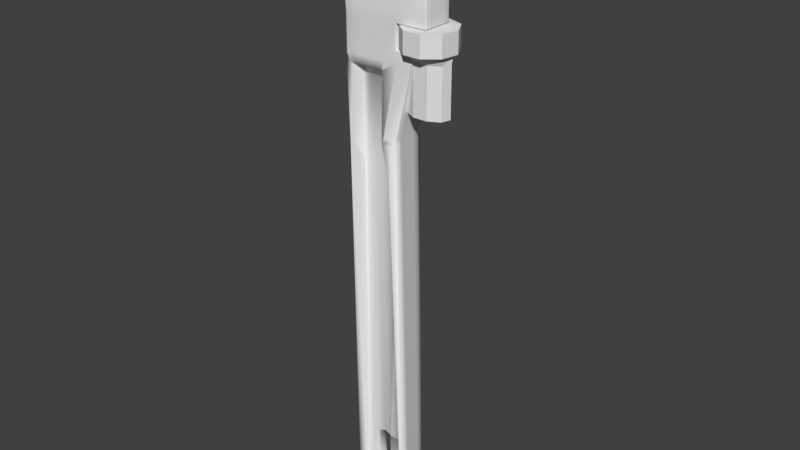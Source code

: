 # Source: Wrench.blend  (saved by Blender 2.78.0; exported with 4.5.12 LTS)
import bpy
from mathutils import Matrix  # noqa: F401  (used for matrix-valued properties, if any)

bpy.ops.wm.read_factory_settings(use_empty=True)
scene = bpy.context.scene
scene.name = 'Scene'

# ---- collections
col_collection_1 = bpy.data.collections.new('Collection 1'); scene.collection.children.link(col_collection_1)

# ---- world
world_world = bpy.data.worlds.new('World'); scene.world = world_world
world_world.color = (0.05088, 0.05088, 0.05088)
world_world.use_sun_shadow = False
world_world.sun_shadow_jitter_overblur = 0.0
world_world.cycles.sampling_method = 'MANUAL'

# ---- meshes
me_cylinder = bpy.data.meshes.new('Cylinder')
me_cylinder.from_pydata([(0.0, 1.0, -1.0), (0.0, 1.0, 1.0), (0.6428, 0.766, -1.0), (0.6428, 0.766, 1.0), (0.9848, 0.1736, -1.0), (0.9848, 0.1736, 1.0), (0.866, -0.5, -1.0), (0.866, -0.5, 1.0), (0.342, -0.9397, -1.0), (0.342, -0.9397, 1.0), (-0.342, -0.9397, -1.0), (-0.342, -0.9397, 1.0), (-0.866, -0.5, -1.0), (-0.866, -0.5, 1.0), (-0.9848, 0.1736, -1.0), (-0.9848, 0.1736, 1.0), (-0.6428, 0.766, -1.0), (-0.6428, 0.766, 1.0), (-8.971e-09, 0.8495, -1.0), (0.546, 0.6508, -1.0), (0.8366, 0.1475, -1.0), (0.7357, -0.4247, -1.0), (0.2905, -0.7983, -1.0), (-0.2905, -0.7983, -1.0), (-0.7357, -0.4247, -1.0), (-0.8366, 0.1475, -1.0), (-0.546, 0.6508, -1.0), (-4.852e-08, 0.5243, -1.853), (0.5282, 0.4016, -1.853), (0.8092, 0.09104, -1.853), (0.7116, -0.2621, -1.853), (0.281, -0.4927, -1.853), (-0.281, -0.4927, -1.853), (-0.7116, -0.2621, -1.853), (-0.8092, 0.09104, -1.853), (-0.5282, 0.4016, -1.853), (2.283e-07, 0.5243, -6.573), (0.5282, 0.4016, -6.573), (0.8092, 0.09104, -6.573), (0.7116, -0.2621, -6.573), (0.281, -0.4927, -6.573), (-0.281, -0.4927, -6.573), (-0.7116, -0.2621, -6.573), (-0.8092, 0.09104, -6.573), (-0.5282, 0.4016, -6.573)], [], [(0, 1, 3, 2), (2, 3, 5, 4), (4, 5, 7, 6), (6, 7, 9, 8), (8, 9, 11, 10), (10, 11, 13, 12), (12, 13, 15, 14), (3, 1, 17, 15, 13, 11, 9, 7, 5), (14, 15, 17, 16), (16, 17, 1, 0), (16, 0, 18, 26), (26, 18, 27, 35), (14, 16, 26, 25), (12, 14, 25, 24), (10, 12, 24, 23), (8, 10, 23, 22), (6, 8, 22, 21), (0, 2, 19, 18), (4, 6, 21, 20), (2, 4, 20, 19), (34, 35, 44, 43), (23, 24, 33, 32), (20, 21, 30, 29), (24, 25, 34, 33), (21, 22, 31, 30), (18, 19, 28, 27), (25, 26, 35, 34), (22, 23, 32, 31), (19, 20, 29, 28), (36, 37, 38, 39, 40, 41, 42, 43, 44), (31, 32, 41, 40), (28, 29, 38, 37), (35, 27, 36, 44), (32, 33, 42, 41), (29, 30, 39, 38), (33, 34, 43, 42), (30, 31, 40, 39), (27, 28, 37, 36)])
me_cylinder.use_remesh_preserve_volume = False
me_cylinder.use_remesh_preserve_attributes = False
me_cylinder.use_mirror_vertex_groups = False
me_cylinder.update()
me_cube_001 = bpy.data.meshes.new('Cube.001')
me_cube_001.from_pydata([(-0.8123, -1.0, -1.0), (-0.8123, -1.0, 11.26), (-0.8123, -0.05361, -1.0), (-0.8123, -0.05361, 11.26), (1.002, -1.0, -1.0), (0.7002, -1.0, 11.26), (1.002, -0.05361, -1.0), (0.7002, -0.05361, 11.26), (-1.012, -1.006, 13.44), (-1.012, -0.04809, 13.44), (1.204, -0.04809, 13.46), (1.204, -1.006, 13.46), (-1.012, -1.006, 13.82), (-1.012, -0.04809, 13.82), (1.396, -0.04809, 13.83), (1.396, -1.006, 13.83), (0.2866, -0.05361, -1.0), (0.2866, -0.05361, 11.26), (0.2866, -1.0, -1.0), (0.2866, -1.0, 11.26), (0.7115, -0.04809, 13.44), (0.7115, -1.006, 13.44), (0.7115, -0.04809, 13.82), (0.7115, -1.006, 13.82), (-1.012, -1.006, 14.53), (-1.012, -0.04809, 14.53), (0.7115, -1.006, 14.53), (0.7115, -0.04809, 14.53), (-1.082, -1.006, 15.4), (-1.082, -0.04809, 15.4), (0.7115, -1.006, 15.4), (0.7115, -0.04809, 15.4), (1.691, -0.04809, 14.53), (1.691, -1.006, 14.53), (1.691, -0.04809, 15.4), (1.691, -1.006, 15.4), (0.7995, -0.1341, 15.4), (0.7995, -0.9195, 15.4), (1.603, -0.1341, 15.4), (1.603, -0.9195, 15.4), (0.8384, -0.1722, 17.06), (0.8384, -0.8814, 17.06), (1.564, -0.1722, 17.06), (1.564, -0.8814, 17.06), (-1.013, -0.9492, 15.4), (-1.013, -0.1044, 15.4), (0.6102, -0.9492, 15.4), (0.6102, -0.1044, 15.4), (-1.025, -0.9293, 15.6), (-1.025, -0.1243, 15.6), (0.5743, -0.9293, 15.6), (0.5743, -0.1243, 15.6), (0.8384, -0.1722, 17.99), (0.8384, -0.8814, 17.99), (1.564, -0.1722, 17.96), (1.564, -0.8814, 17.96), (0.0828, -0.1722, 16.99), (0.0828, -0.8814, 16.99), (0.0828, -0.1722, 17.99), (0.0828, -0.8814, 17.99), (-0.6323, -0.2403, 16.97), (-0.6323, -0.8133, 16.97), (-0.6628, -0.2444, 17.83), (-0.6628, -0.8092, 17.83), (-1.353, -0.3566, 16.89), (-1.353, -0.6971, 16.89), (-1.115, -0.3332, 17.49), (-1.115, -0.7204, 17.49), (-0.6933, -0.8094, -0.683), (-0.6933, -1.246, 11.1), (-0.6933, 0.1929, 11.1), (-0.6933, -0.2442, -0.683), (0.2438, -0.341, -0.683), (0.2153, -0.05361, 11.09), (0.5864, 0.1929, 11.1), (0.6873, -0.2442, -0.683), (0.5864, -1.246, 11.1), (0.6873, -0.8094, -0.683), (0.2438, -0.7126, -0.683), (0.2035, -1.0, 11.09), (0.2409, -1.006, 13.21), (-0.8489, -1.006, 13.2), (-0.8489, -0.04809, 13.2), (0.2251, -0.04809, 13.21), (-0.6622, -0.6718, 1.052), (-0.6622, -0.6718, 10.25), (-0.6622, -0.3818, 10.25), (-0.6622, -0.3818, 1.052), (0.1826, -0.3818, 1.052), (0.1604, -0.3235, 10.23), (0.555, -0.3235, 10.25), (0.6509, -0.3818, 1.052), (0.555, -0.7301, 10.25), (0.6509, -0.6718, 1.052), (0.1826, -0.6718, 1.052), (0.1512, -0.7301, 10.23), (0.1804, -0.6735, 13.1), (-0.6698, -0.6735, 13.09), (-0.6698, -0.3802, 13.09), (0.1681, -0.3802, 13.1), (-0.1518, -0.8787, 16.99), (-0.3951, -0.8465, 16.9), (-0.3951, -0.2071, 16.9), (-0.1518, -0.1749, 16.99), (-0.4188, -0.1957, 17.91), (-0.1518, -0.1749, 17.98), (-0.4188, -0.8579, 17.91), (-0.1518, -0.8787, 17.98), (0.5426, -0.1722, 16.99), (0.2907, -0.1722, 17.06), (0.2907, -0.1722, 17.99), (0.5426, -0.1722, 17.99), (0.2907, -0.8814, 17.99), (0.5426, -0.8814, 17.99), (0.5426, -0.8814, 16.99), (0.2907, -0.8814, 17.06), (-0.8205, -0.279, 16.89), (-1.053, -0.2543, 16.96), (-0.9397, -0.2557, 17.62), (-0.795, -0.2666, 17.73), (-0.9397, -0.7979, 17.62), (-0.795, -0.787, 17.73), (-1.053, -0.7994, 16.96), (-0.8205, -0.7746, 16.89), (-0.8123, -0.2902, -1.0), (-0.8123, -0.5268, -1.0), (-0.8123, -0.7634, -1.0), (-0.8123, -0.7634, 11.26), (-0.8123, -0.5268, 11.26), (-0.8123, -0.2902, 11.26), (1.002, -0.7634, -1.0), (1.002, -0.5268, -1.0), (1.002, -0.2902, -1.0), (0.7002, -0.2902, 11.26), (0.7002, -0.5268, 11.26), (0.7002, -0.7634, 11.26), (-1.012, -0.7662, 13.44), (-1.012, -0.5268, 13.44), (-1.012, -0.2874, 13.44), (1.204, -0.2874, 13.46), (1.204, -0.5268, 13.46), (1.204, -0.7662, 13.46), (-1.012, -0.7662, 13.82), (-1.012, -0.5268, 13.82), (-1.012, -0.2874, 13.82), (1.396, -0.2874, 13.83), (1.396, -0.5268, 13.83), (1.396, -0.7662, 13.83), (0.7115, -0.2874, 13.82), (0.7115, -0.5268, 13.82), (0.7115, -0.7662, 13.82), (0.2866, -0.2902, -1.0), (0.2866, -0.5268, -1.0), (0.2866, -0.7634, -1.0), (-1.012, -0.7662, 14.53), (-1.012, -0.5268, 14.53), (-1.012, -0.2874, 14.53), (0.7115, -0.2874, 14.53), (0.7115, -0.5268, 14.53), (0.7115, -0.7662, 14.53), (-1.082, -0.7662, 15.4), (-1.082, -0.5268, 15.4), (-1.082, -0.2874, 15.4), (0.7115, -0.2874, 15.4), (0.7115, -0.5268, 15.4), (0.7115, -0.7662, 15.4), (1.691, -0.2874, 14.53), (1.691, -0.5268, 14.53), (1.691, -0.7662, 14.53), (1.691, -0.2874, 15.4), (1.691, -0.5268, 15.4), (1.691, -0.7662, 15.4), (0.7995, -0.3305, 15.4), (0.7995, -0.5268, 15.4), (0.7995, -0.7232, 15.4), (1.603, -0.3305, 15.4), (1.603, -0.5268, 15.4), (1.603, -0.7232, 15.4), (0.8384, -0.3495, 17.06), (0.8384, -0.5268, 17.06), (0.8384, -0.7041, 17.06), (1.564, -0.3495, 17.06), (1.564, -0.5268, 17.06), (1.564, -0.7041, 17.06), (-1.013, -0.738, 15.4), (-1.013, -0.5268, 15.4), (-1.013, -0.3156, 15.4), (0.6102, -0.3156, 15.4), (0.6102, -0.5268, 15.4), (0.6102, -0.738, 15.4), (-1.025, -0.7281, 15.55), (-1.025, -0.5268, 15.6), (-1.025, -0.3256, 15.55), (0.5743, -0.3256, 15.55), (0.5743, -0.5268, 15.6), (0.5743, -0.7281, 15.55), (0.8384, -0.3495, 17.99), (0.8384, -0.5268, 17.99), (0.8384, -0.7041, 17.99), (1.564, -0.3495, 17.96), (1.564, -0.5268, 17.96), (1.564, -0.7041, 17.96), (0.0828, -0.3495, 17.06), (0.0828, -0.5268, 16.99), (0.0828, -0.7041, 17.06), (0.0828, -0.3495, 17.99), (0.0828, -0.5268, 17.99), (0.0828, -0.7041, 17.99), (-0.6167, -0.4161, 16.95), (-0.6187, -0.5268, 16.95), (-0.6167, -0.6375, 16.95), (-0.6656, -0.4163, 17.86), (-0.6656, -0.5268, 17.86), (-0.6656, -0.6373, 17.86), (-1.391, -0.4591, 17.0), (-1.354, -0.5268, 16.88), (-1.391, -0.5945, 17.0), (-1.129, -0.4603, 17.5), (-1.129, -0.5268, 17.5), (-1.129, -0.5933, 17.5), (-0.1518, -0.3508, 17.98), (-0.1518, -0.5268, 17.98), (-0.1518, -0.7028, 17.98), (-0.4155, -0.394, 17.94), (-0.4155, -0.5268, 17.94), (-0.4155, -0.6596, 17.94), (-0.1518, -0.7028, 16.99), (-0.1518, -0.5268, 16.99), (-0.1518, -0.3508, 16.99), (-0.3836, -0.6595, 16.95), (-0.3859, -0.5268, 16.89), (-0.3836, -0.3941, 16.95), (0.5426, -0.7041, 17.06), (0.5426, -0.5268, 16.99), (0.5426, -0.3495, 17.06), (0.2907, -0.7041, 17.06), (0.2907, -0.5268, 17.06), (0.2907, -0.3495, 17.06), (0.5426, -0.3495, 17.99), (0.5426, -0.5268, 17.99), (0.5426, -0.7041, 17.99), (0.2907, -0.3495, 17.99), (0.2907, -0.5268, 17.99), (0.2907, -0.7041, 17.99), (-0.8093, -0.6247, 16.94), (-0.8117, -0.5268, 16.88), (-0.8093, -0.4289, 16.94), (-1.037, -0.6249, 16.94), (-1.039, -0.5268, 16.94), (-1.037, -0.4288, 16.94), (-0.8038, -0.4289, 17.75), (-0.8038, -0.5268, 17.75), (-0.8038, -0.6248, 17.75), (-0.9486, -0.4287, 17.64), (-0.9486, -0.5268, 17.64), (-0.9486, -0.625, 17.64), (0.01191, -0.05361, -1.0), (-0.2628, -0.05361, -1.0), (-0.5376, -0.05361, -1.0), (0.2807, -1.006, 13.44), (-0.1501, -1.006, 13.44), (-0.5809, -1.006, 13.44), (0.2807, -1.006, 13.82), (-0.1501, -1.006, 13.82), (-0.5809, -1.006, 13.82), (-0.5376, -1.0, -1.0), (-0.2628, -1.0, -1.0), (0.01191, -1.0, -1.0), (-0.5809, -0.04809, 13.44), (-0.1501, -0.04809, 13.44), (0.2807, -0.04809, 13.44), (-0.5809, -0.04809, 13.82), (-0.1501, -0.04809, 13.82), (0.2807, -0.04809, 13.82), (0.2807, -1.006, 14.53), (-0.1501, -1.006, 14.53), (-0.5809, -1.006, 14.53), (-0.5809, -0.04809, 14.53), (-0.1501, -0.04809, 14.53), (0.2807, -0.04809, 14.53), (0.263, -1.006, 15.4), (-0.1854, -1.006, 15.4), (-0.6339, -1.006, 15.4), (-0.6339, -0.04809, 15.4), (-0.1854, -0.04809, 15.4), (0.263, -0.04809, 15.4), (0.2043, -0.9492, 15.4), (-0.2016, -0.9492, 15.4), (-0.6075, -0.9492, 15.4), (-0.6075, -0.1044, 15.4), (-0.2016, -0.1044, 15.4), (0.2043, -0.1044, 15.4), (0.1745, -0.9293, 15.55), (-0.2254, -0.9293, 15.6), (-0.6252, -0.9293, 15.55), (-0.6252, -0.1243, 15.55), (-0.2254, -0.1243, 15.6), (0.1745, -0.1243, 15.55), (0.009487, -0.3168, -0.804), (-0.2248, -0.2926, -0.683), (-0.459, -0.2684, -0.683), (-0.03151, -1.006, 13.21), (-0.304, -1.006, 13.2), (-0.5764, -1.006, 13.2), (-0.459, -0.7852, -0.683), (-0.2248, -0.761, -0.683), (0.009487, -0.7368, -0.804), (-0.5804, -0.04809, 13.2), (-0.3119, -0.04809, 13.2), (-0.04337, -0.04809, 13.21), (-0.02861, -0.3818, 1.141), (-0.2398, -0.3818, 1.052), (-0.451, -0.3818, 1.052), (-0.05214, -0.7155, 10.24), (-0.2555, -0.7009, 10.24), (-0.4588, -0.6864, 10.24), (-0.03216, -0.6735, 13.1), (-0.2447, -0.6735, 13.1), (-0.4573, -0.6735, 13.09), (-0.4565, -0.3673, 10.24), (-0.2509, -0.3527, 10.24), (-0.04526, -0.3381, 10.24), (-0.451, -0.6718, 1.052), (-0.2398, -0.6718, 1.052), (-0.02861, -0.6718, 1.141), (-0.4603, -0.3802, 13.09), (-0.2509, -0.3802, 13.1), (-0.04141, -0.3802, 13.1), (-0.6252, -0.3256, 15.55), (-0.2254, -0.3256, 15.55), (0.1745, -0.3256, 15.55), (-0.6252, -0.5268, 15.55), (-0.2254, -0.5268, 15.6), (0.1745, -0.5268, 15.55), (-0.6252, -0.7281, 15.55), (-0.2254, -0.7281, 15.55), (0.1745, -0.7281, 15.55), (0.01191, -0.2902, -1.0), (-0.2628, -0.2902, -1.0), (-0.5376, -0.2902, -1.0), (0.01191, -0.5268, -1.0), (-0.2628, -0.5268, -1.0), (-0.5376, -0.5268, -1.0), (0.01191, -0.7634, -1.0), (-0.2628, -0.7634, -1.0), (-0.5376, -0.7634, -1.0)], [], [(124, 129, 3, 2), (267, 18, 78, 306), (130, 135, 5, 4), (261, 8, 81, 303), (153, 130, 4, 18), (19, 5, 11, 21), (139, 10, 14, 145), (7, 6, 75, 74), (133, 7, 10, 139), (127, 1, 8, 136), (142, 12, 24, 154), (136, 8, 12, 142), (21, 11, 15, 23), (268, 9, 13, 271), (10, 20, 22, 14), (259, 21, 23, 262), (147, 150, 23, 15), (7, 17, 20, 10), (6, 16, 72, 75), (343, 153, 18, 267), (17, 7, 74, 73), (258, 2, 71, 300), (154, 24, 28, 160), (148, 22, 27, 157), (262, 23, 26, 274), (271, 13, 25, 277), (280, 30, 46, 286), (165, 30, 37, 174), (274, 26, 30, 280), (277, 25, 29, 283), (166, 32, 34, 169), (157, 27, 32, 166), (27, 31, 34, 32), (30, 26, 33, 35), (38, 36, 40, 42), (30, 35, 39, 37), (34, 31, 36, 38), (169, 34, 38, 175), (41, 43, 55, 53), (175, 38, 42, 181), (37, 39, 43, 41), (174, 37, 41, 180), (289, 45, 49, 295), (283, 29, 45, 289), (160, 28, 44, 184), (163, 31, 47, 187), (334, 190, 48, 294), (184, 44, 48, 190), (187, 47, 51, 193), (286, 46, 50, 292), (198, 53, 55, 201), (110, 109, 56, 58), (42, 40, 52, 54), (181, 42, 54, 199), (229, 101, 61, 210), (241, 110, 58, 205), (235, 115, 57, 204), (115, 112, 59, 57), (118, 117, 64, 66), (104, 102, 60, 62), (223, 104, 62, 211), (101, 106, 63, 61), (216, 65, 67, 219), (253, 118, 66, 217), (122, 120, 67, 65), (247, 122, 65, 216), (309, 83, 99, 327), (69, 68, 84, 85), (76, 79, 95, 92), (78, 77, 93, 94), (78, 94, 88, 72), (77, 76, 92, 93), (1, 0, 68, 69), (5, 19, 79, 76), (4, 5, 76, 77), (20, 17, 73, 83), (8, 1, 69, 81), (270, 20, 83, 309), (18, 4, 77, 78), (19, 21, 80, 79), (2, 3, 70, 71), (3, 9, 82, 70), (88, 89, 90, 91), (322, 315, 85, 84), (319, 86, 98, 325), (313, 95, 96, 316), (93, 92, 95, 94), (310, 321, 89, 88), (303, 81, 97, 318), (71, 70, 86, 87), (83, 73, 89, 99), (81, 69, 85, 97), (300, 71, 87, 312), (79, 80, 96, 95), (70, 82, 98, 86), (73, 74, 90, 89), (75, 72, 88, 91), (74, 75, 91, 90), (57, 59, 107, 100), (100, 107, 106, 101), (205, 58, 105, 220), (220, 105, 104, 223), (58, 56, 103, 105), (105, 103, 102, 104), (204, 57, 100, 226), (226, 100, 101, 229), (41, 53, 113, 114), (114, 113, 112, 115), (180, 41, 114, 232), (232, 114, 115, 235), (196, 52, 111, 238), (238, 111, 110, 241), (52, 40, 108, 111), (111, 108, 109, 110), (210, 61, 123, 244), (244, 123, 122, 247), (61, 63, 121, 123), (123, 121, 120, 122), (211, 62, 119, 250), (250, 119, 118, 253), (62, 60, 116, 119), (119, 116, 117, 118), (121, 252, 255, 120), (252, 251, 254, 255), (251, 250, 253, 254), (63, 213, 252, 121), (213, 212, 251, 252), (212, 211, 250, 251), (116, 246, 249, 117), (246, 245, 248, 249), (245, 244, 247, 248), (60, 208, 246, 116), (208, 209, 245, 246), (209, 210, 244, 245), (113, 240, 243, 112), (240, 239, 242, 243), (239, 238, 241, 242), (53, 198, 240, 113), (198, 197, 239, 240), (197, 196, 238, 239), (108, 234, 237, 109), (234, 233, 236, 237), (233, 232, 235, 236), (40, 178, 234, 108), (178, 179, 233, 234), (179, 180, 232, 233), (103, 228, 231, 102), (228, 227, 230, 231), (227, 226, 229, 230), (56, 202, 228, 103), (202, 203, 227, 228), (203, 204, 226, 227), (107, 222, 225, 106), (222, 221, 224, 225), (221, 220, 223, 224), (59, 207, 222, 107), (207, 206, 221, 222), (206, 205, 220, 221), (117, 249, 214, 64), (249, 248, 215, 214), (248, 247, 216, 215), (120, 255, 219, 67), (255, 254, 218, 219), (254, 253, 217, 218), (64, 214, 217, 66), (214, 215, 218, 217), (215, 216, 219, 218), (106, 225, 213, 63), (225, 224, 212, 213), (224, 223, 211, 212), (109, 237, 202, 56), (237, 236, 203, 202), (236, 235, 204, 203), (112, 243, 207, 59), (243, 242, 206, 207), (242, 241, 205, 206), (102, 231, 208, 60), (231, 230, 209, 208), (230, 229, 210, 209), (43, 183, 201, 55), (183, 182, 200, 201), (182, 181, 199, 200), (52, 196, 199, 54), (196, 197, 200, 199), (197, 198, 201, 200), (46, 189, 195, 50), (189, 188, 194, 195), (188, 187, 193, 194), (45, 186, 192, 49), (186, 185, 191, 192), (185, 184, 190, 191), (295, 49, 192, 328), (328, 192, 191, 331), (331, 191, 190, 334), (30, 165, 189, 46), (165, 164, 188, 189), (164, 163, 187, 188), (29, 162, 186, 45), (162, 161, 185, 186), (161, 160, 184, 185), (36, 172, 178, 40), (172, 173, 179, 178), (173, 174, 180, 179), (39, 177, 183, 43), (177, 176, 182, 183), (176, 175, 181, 182), (35, 171, 177, 39), (171, 170, 176, 177), (170, 169, 175, 176), (26, 159, 168, 33), (159, 158, 167, 168), (158, 157, 166, 167), (33, 168, 171, 35), (168, 167, 170, 171), (167, 166, 169, 170), (31, 163, 172, 36), (163, 164, 173, 172), (164, 165, 174, 173), (23, 150, 159, 26), (150, 149, 158, 159), (149, 148, 157, 158), (25, 156, 162, 29), (156, 155, 161, 162), (155, 154, 160, 161), (256, 16, 151, 337), (337, 151, 152, 340), (340, 152, 153, 343), (14, 22, 148, 145), (145, 148, 149, 146), (146, 149, 150, 147), (9, 138, 144, 13), (138, 137, 143, 144), (137, 136, 142, 143), (13, 144, 156, 25), (144, 143, 155, 156), (143, 142, 154, 155), (3, 129, 138, 9), (129, 128, 137, 138), (128, 127, 136, 137), (5, 135, 141, 11), (135, 134, 140, 141), (134, 133, 139, 140), (11, 141, 147, 15), (141, 140, 146, 147), (140, 139, 145, 146), (16, 6, 132, 151), (151, 132, 131, 152), (152, 131, 130, 153), (6, 7, 133, 132), (132, 133, 134, 131), (131, 134, 135, 130), (0, 1, 127, 126), (126, 127, 128, 125), (125, 128, 129, 124), (125, 342, 345, 126), (342, 341, 344, 345), (341, 340, 343, 344), (124, 339, 342, 125), (339, 338, 341, 342), (338, 337, 340, 341), (2, 258, 339, 124), (258, 257, 338, 339), (257, 256, 337, 338), (194, 333, 336, 195), (333, 332, 335, 336), (332, 331, 334, 335), (193, 330, 333, 194), (330, 329, 332, 333), (329, 328, 331, 332), (51, 297, 330, 193), (297, 296, 329, 330), (296, 295, 328, 329), (324, 310, 88, 94), (310, 324, 323, 311), (299, 300, 312, 311), (80, 301, 316, 96), (301, 302, 317, 316), (302, 303, 318, 317), (87, 86, 319, 312), (312, 319, 320, 311), (311, 320, 321, 310), (85, 315, 318, 97), (315, 314, 317, 318), (314, 313, 316, 317), (89, 321, 327, 99), (321, 320, 326, 327), (320, 319, 325, 326), (94, 95, 313, 324), (324, 313, 314, 323), (323, 314, 315, 322), (9, 268, 307, 82), (268, 269, 308, 307), (269, 270, 309, 308), (68, 304, 322, 84), (304, 305, 323, 322), (323, 305, 299, 311), (82, 307, 325, 98), (307, 308, 326, 325), (308, 309, 327, 326), (44, 288, 294, 48), (288, 287, 293, 294), (287, 286, 292, 293), (195, 336, 292, 50), (336, 335, 293, 292), (335, 334, 294, 293), (31, 285, 291, 47), (285, 284, 290, 291), (284, 283, 289, 290), (47, 291, 297, 51), (291, 290, 296, 297), (290, 289, 295, 296), (27, 279, 285, 31), (279, 278, 284, 285), (278, 277, 283, 284), (24, 276, 282, 28), (276, 275, 281, 282), (275, 274, 280, 281), (28, 282, 288, 44), (282, 281, 287, 288), (281, 280, 286, 287), (22, 273, 279, 27), (273, 272, 278, 279), (272, 271, 277, 278), (12, 264, 276, 24), (264, 263, 275, 276), (263, 262, 274, 275), (16, 256, 298, 72), (256, 257, 299, 298), (257, 258, 300, 299), (126, 345, 265, 0), (345, 344, 266, 265), (344, 343, 267, 266), (8, 261, 264, 12), (261, 260, 263, 264), (260, 259, 262, 263), (20, 270, 273, 22), (270, 269, 272, 273), (269, 268, 271, 272), (21, 259, 301, 80), (259, 260, 302, 301), (260, 261, 303, 302), (0, 265, 304, 68), (265, 266, 305, 304), (266, 267, 306, 305), (306, 78, 72, 298), (298, 299, 305, 306)])
me_cube_001.polygons.foreach_set('use_smooth', [True] * 346)
_uv = me_cube_001.uv_layers.new(name='UVMap')
_uv.uv.foreach_set('vector', [0.4558, 5.815e-08, 0.4558, 0.7472, 0.4371, 0.7472, 0.4371, 0.0, 0.9801, 0.5262, 0.9584, 0.5262, 0.9611, 0.5086, 0.9798, 0.5101, 0.5312, 3.634e-09, 0.5312, 0.7439, 0.5125, 0.7439, 0.5125, 0.0, 0.1789, 0.1197, 0.2128, 0.1197, 0.2, 0.1344, 0.1786, 0.1342, 0.7339, 0.5736, 0.7339, 0.53, 0.7525, 0.53, 0.7525, 0.5736, 0.1107, 0.2524, 0.07816, 0.2524, 0.0384, 0.1182, 0.07718, 0.1197, 0.5687, 0.8801, 0.5875, 0.8801, 0.5875, 0.9033, 0.5687, 0.9033, 0.2965, 0.7474, 0.2732, 5.088e-08, 0.2983, 0.01952, 0.3049, 0.7376, 0.5684, 0.7439, 0.5871, 0.7439, 0.5875, 0.8801, 0.5687, 0.8801, 0.493, 0.7472, 0.5117, 0.7472, 0.5121, 0.8802, 0.4932, 0.8802, 0.4932, 0.9038, 0.5121, 0.9038, 0.5121, 0.9469, 0.4932, 0.9469, 0.4932, 0.8802, 0.5121, 0.8802, 0.5121, 0.9038, 0.4932, 0.9038, 0.07718, 0.1197, 0.0384, 0.1182, 0.02328, 0.09586, 0.07717, 0.09614, 0.3973, 0.8801, 0.4312, 0.8801, 0.4312, 0.9036, 0.3973, 0.9036, 0.2567, 0.8816, 0.2955, 0.8801, 0.2955, 0.9036, 0.2416, 0.9039, 0.1111, 0.1197, 0.07718, 0.1197, 0.07717, 0.09614, 0.1111, 0.09614, 0.9916, 0.7336, 0.9377, 0.7336, 0.9377, 0.719, 0.9916, 0.719, 0.2965, 0.7474, 0.3291, 0.7474, 0.2955, 0.8801, 0.2567, 0.8816, 0.2732, 5.088e-08, 0.3295, 0.0, 0.3335, 0.01962, 0.2983, 0.01952, 0.7339, 0.5903, 0.7339, 0.5736, 0.7525, 0.5736, 0.7525, 0.5903, 0.3291, 0.7474, 0.2965, 0.7474, 0.3049, 0.7376, 0.3347, 0.7369, 0.3944, 1.09e-08, 0.416, 2.181e-08, 0.407, 0.01952, 0.3886, 0.01954, 0.4932, 0.9469, 0.5121, 0.9469, 0.5121, 1.0, 0.4932, 1.0, 0.8822, 0.7336, 0.8822, 0.719, 0.9377, 0.719, 0.9377, 0.7336, 0.1111, 0.09614, 0.07717, 0.09614, 0.07714, 0.05301, 0.1111, 0.05301, 0.3973, 0.9036, 0.4312, 0.9036, 0.4312, 0.9468, 0.3972, 0.9468, 0.678, 0.448, 0.678, 0.4206, 0.6824, 0.4268, 0.6824, 0.4515, 0.6968, 0.4206, 0.678, 0.4206, 0.6847, 0.4153, 0.7002, 0.4153, 0.1111, 0.05301, 0.07714, 0.05301, 0.07711, 5.815e-08, 0.1124, 0.0, 0.3972, 0.9468, 0.4312, 0.9468, 0.4367, 0.9998, 0.4014, 0.9998, 0.678, 0.7149, 0.678, 0.7003, 0.7462, 0.7003, 0.7462, 0.7149, 0.7345, 0.6406, 0.7534, 0.6406, 0.7534, 0.7003, 0.7345, 0.7003, 0.2955, 0.9468, 0.2955, 0.9998, 0.2183, 0.9998, 0.2184, 0.9468, 0.07711, 5.815e-08, 0.07714, 0.05301, 3.024e-05, 0.05301, 0.0, 0.0, 0.678, 0.1805, 0.678, 0.1315, 0.8084, 0.1339, 0.8084, 0.1781, 0.678, 0.4206, 0.678, 0.3609, 0.6847, 0.3663, 0.6847, 0.4153, 0.7534, 0.3609, 0.7534, 0.4206, 0.7466, 0.4153, 0.7466, 0.3663, 0.7345, 0.3609, 0.7534, 0.3609, 0.7466, 0.3663, 0.7311, 0.3663, 0.7517, 0.3143, 0.7517, 0.3586, 0.6806, 0.3586, 0.678, 0.3144, 0.7688, 0.5164, 0.7534, 0.5164, 0.7564, 0.4159, 0.7703, 0.4159, 0.8822, 0.312, 0.8822, 0.3609, 0.7517, 0.3586, 0.7517, 0.3143, 0.8307, 0.6267, 0.8152, 0.6267, 0.8182, 0.5258, 0.8322, 0.5258, 0.9846, 0.2068, 0.9846, 0.1821, 1.0, 0.1813, 0.9961, 0.2057, 0.7534, 0.5026, 0.7534, 0.53, 0.7489, 0.5258, 0.7489, 0.501, 0.6968, 0.53, 0.678, 0.53, 0.6824, 0.5258, 0.699, 0.5258, 0.7345, 0.4206, 0.7534, 0.4206, 0.7489, 0.4268, 0.7323, 0.4268, 0.8628, 0.6511, 0.8628, 0.6267, 0.8786, 0.6268, 0.8786, 0.6511, 0.9584, 0.6709, 0.9584, 0.6581, 0.9739, 0.6593, 0.9699, 0.6716, 0.989, 0.6967, 0.989, 0.7096, 0.9739, 0.7084, 0.9778, 0.6961, 0.8057, 0.7272, 0.8057, 0.752, 0.7903, 0.7497, 0.7942, 0.7254, 0.8571, 0.4817, 0.8711, 0.4817, 0.8711, 0.5258, 0.8571, 0.5258, 0.8822, 0.1005, 0.8084, 0.1005, 0.8034, 0.0878, 0.8822, 0.08783, 0.8084, 0.1781, 0.8084, 0.1339, 0.8822, 0.1339, 0.8796, 0.1781, 0.7703, 0.4159, 0.7564, 0.4159, 0.7564, 0.3609, 0.7703, 0.3609, 0.7708, 0.5778, 0.7561, 0.5772, 0.7587, 0.5627, 0.7726, 0.5636, 0.8292, 0.4483, 0.8152, 0.4483, 0.8152, 0.4356, 0.8292, 0.4356, 0.7673, 0.6189, 0.7534, 0.6189, 0.7534, 0.6062, 0.7673, 0.6062, 0.7517, 0.2809, 0.678, 0.281, 0.678, 0.2683, 0.7567, 0.2683, 0.8529, 0.02536, 0.8012, 0.01842, 0.7958, 0.0, 0.8426, 0.01456, 0.8756, 0.05721, 0.7965, 0.05862, 0.802, 0.04411, 0.8697, 0.04226, 0.8327, 0.4051, 0.8171, 0.4049, 0.8209, 0.3899, 0.8344, 0.3898, 0.7636, 0.2391, 0.6845, 0.2377, 0.6904, 0.2227, 0.7581, 0.2246, 0.8358, 0.7316, 0.8439, 0.7248, 0.8457, 0.7606, 0.8357, 0.7616, 0.8354, 0.3722, 0.8218, 0.3727, 0.8279, 0.3618, 0.8379, 0.3609, 0.7589, 0.1989, 0.7072, 0.2058, 0.7175, 0.195, 0.7643, 0.1805, 0.7736, 0.538, 0.7598, 0.537, 0.7679, 0.5188, 0.776, 0.5164, 0.9846, 0.6417, 0.9846, 0.6581, 0.9584, 0.6547, 0.9584, 0.6419, 0.5875, 0.7165, 0.6214, 0.0, 0.6323, 0.1056, 0.6327, 0.6646, 0.0866, 0.2622, 0.1173, 0.2629, 0.122, 0.3146, 0.09019, 0.3139, 0.1151, 0.9802, 0.07999, 0.9803, 0.08308, 0.8744, 0.12, 0.8744, 0.9877, 0.3626, 0.9845, 0.4685, 0.9617, 0.4685, 0.9584, 0.3626, 0.9584, 0.0, 0.9584, 0.719, 0.9203, 0.6657, 0.9426, 0.1054, 0.1972, 0.2524, 0.1977, 0.9998, 0.1887, 0.9803, 0.1874, 0.2622, 0.07816, 0.2524, 0.1107, 0.2524, 0.1173, 0.2629, 0.0866, 0.2622, 0.05486, 0.9998, 0.07816, 0.2524, 0.0866, 0.2622, 0.07999, 0.9803, 0.2955, 0.8801, 0.3291, 0.7474, 0.3347, 0.7369, 0.3338, 0.8663, 0.2128, 0.1197, 0.1972, 0.2524, 0.1874, 0.2622, 0.2, 0.1344, 0.3294, 0.8801, 0.2955, 0.8801, 0.3338, 0.8663, 0.355, 0.8661, 0.1111, 0.9998, 0.05486, 0.9998, 0.07999, 0.9803, 0.1151, 0.9802, 0.1107, 0.2524, 0.07718, 0.1197, 0.1142, 0.1335, 0.1173, 0.2629, 0.416, 2.181e-08, 0.4156, 0.7474, 0.4057, 0.7376, 0.407, 0.01952, 0.4156, 0.7474, 0.4312, 0.8801, 0.4184, 0.8654, 0.4057, 0.7376, 0.3383, 0.1254, 0.3396, 0.6851, 0.3085, 0.6859, 0.3014, 0.1254, 0.1698, 0.8744, 0.1701, 0.3141, 0.1861, 0.3139, 0.1865, 0.8744, 0.3883, 0.6857, 0.4045, 0.6859, 0.405, 0.8593, 0.3885, 0.8595, 0.138, 0.3144, 0.122, 0.3146, 0.1197, 0.1397, 0.1364, 0.1399, 0.08308, 0.8744, 0.09019, 0.3139, 0.122, 0.3146, 0.12, 0.8744, 0.3549, 0.1309, 0.3558, 0.6853, 0.3396, 0.6851, 0.3383, 0.1254, 0.9584, 0.5428, 0.9584, 0.5262, 0.9846, 0.5372, 0.9846, 0.5501, 0.6666, 0.843, 0.6327, 0.1265, 0.678, 0.1785, 0.6775, 0.7374, 0.9846, 0.0, 0.9846, 0.1294, 0.9635, 0.1813, 0.9584, 0.006559, 0.6066, 0.843, 0.5875, 0.7165, 0.6327, 0.6646, 0.6327, 0.8375, 0.3886, 0.01954, 0.407, 0.01952, 0.4048, 0.1254, 0.3882, 0.1254, 0.9846, 0.2333, 0.9846, 0.3626, 0.9584, 0.3561, 0.9635, 0.1813, 0.6327, 0.1265, 0.6518, 0.0, 0.678, 0.005565, 0.678, 0.1785, 0.3347, 0.7369, 0.3049, 0.7376, 0.3085, 0.6859, 0.3396, 0.6851, 0.2983, 0.01952, 0.3335, 0.01962, 0.3383, 0.1254, 0.3014, 0.1254, 0.9203, 0.0, 0.9203, 0.719, 0.9044, 0.6136, 0.8822, 0.0533, 0.7567, 0.2683, 0.678, 0.2683, 0.6792, 0.254, 0.7566, 0.254, 0.7566, 0.254, 0.6792, 0.254, 0.6845, 0.2377, 0.7636, 0.2391, 0.8292, 0.4356, 0.8152, 0.4356, 0.8154, 0.4213, 0.8293, 0.4213, 0.8293, 0.4213, 0.8154, 0.4213, 0.8171, 0.4049, 0.8327, 0.4051, 0.8822, 0.08783, 0.8034, 0.0878, 0.8035, 0.0735, 0.881, 0.07353, 0.881, 0.07353, 0.8035, 0.0735, 0.7965, 0.05862, 0.8756, 0.05721, 0.7673, 0.6062, 0.7534, 0.6062, 0.7536, 0.5919, 0.7674, 0.5919, 0.7674, 0.5919, 0.7536, 0.5919, 0.7561, 0.5772, 0.7708, 0.5778, 0.7517, 0.3143, 0.678, 0.3144, 0.678, 0.2963, 0.7567, 0.2963, 0.7567, 0.2963, 0.678, 0.2963, 0.678, 0.281, 0.7517, 0.2809, 0.7673, 0.6523, 0.7534, 0.6523, 0.7534, 0.6343, 0.7673, 0.6342, 0.7673, 0.6342, 0.7534, 0.6343, 0.7534, 0.6189, 0.7673, 0.6189, 0.8292, 0.4817, 0.8152, 0.4817, 0.8152, 0.4636, 0.8292, 0.4636, 0.8292, 0.4636, 0.8152, 0.4636, 0.8152, 0.4483, 0.8292, 0.4483, 0.8822, 0.1339, 0.8084, 0.1339, 0.8034, 0.1158, 0.8822, 0.1159, 0.8822, 0.1159, 0.8034, 0.1158, 0.8084, 0.1005, 0.8822, 0.1005, 0.7726, 0.5636, 0.7587, 0.5627, 0.7618, 0.5513, 0.7736, 0.5519, 0.7736, 0.5519, 0.7618, 0.5513, 0.7598, 0.537, 0.7736, 0.538, 0.7581, 0.2246, 0.6904, 0.2227, 0.6986, 0.2146, 0.7643, 0.213, 0.7643, 0.213, 0.6986, 0.2146, 0.7072, 0.2058, 0.7589, 0.1989, 0.8344, 0.3898, 0.8209, 0.3899, 0.8227, 0.3817, 0.8354, 0.3812, 0.8354, 0.3812, 0.8227, 0.3817, 0.8218, 0.3727, 0.8354, 0.3722, 0.8697, 0.04226, 0.802, 0.04411, 0.7958, 0.03257, 0.8616, 0.03417, 0.8616, 0.03417, 0.7958, 0.03257, 0.8012, 0.01842, 0.8529, 0.02536, 0.8636, 0.3817, 0.8509, 0.3812, 0.8509, 0.3722, 0.8645, 0.3727, 0.8509, 0.3812, 0.8431, 0.3812, 0.8431, 0.3722, 0.8509, 0.3722, 0.8431, 0.3812, 0.8354, 0.3812, 0.8354, 0.3722, 0.8431, 0.3722, 0.8654, 0.3899, 0.8519, 0.3898, 0.8509, 0.3812, 0.8636, 0.3817, 0.8519, 0.3898, 0.8431, 0.3898, 0.8431, 0.3812, 0.8509, 0.3812, 0.8431, 0.3898, 0.8344, 0.3898, 0.8354, 0.3812, 0.8431, 0.3812, 0.8008, 0.5513, 0.789, 0.5519, 0.789, 0.538, 0.8028, 0.537, 0.789, 0.5519, 0.7813, 0.5518, 0.7813, 0.5379, 0.789, 0.538, 0.7813, 0.5518, 0.7736, 0.5519, 0.7736, 0.538, 0.7813, 0.5379, 0.8039, 0.5627, 0.79, 0.5636, 0.789, 0.5519, 0.8008, 0.5513, 0.79, 0.5636, 0.7813, 0.5635, 0.7813, 0.5518, 0.789, 0.5519, 0.7813, 0.5635, 0.7726, 0.5636, 0.7736, 0.5519, 0.7813, 0.5518, 0.8711, 0.4636, 0.8571, 0.4636, 0.8571, 0.4483, 0.8711, 0.4483, 0.8571, 0.4636, 0.8431, 0.4636, 0.8431, 0.4483, 0.8571, 0.4483, 0.8431, 0.4636, 0.8292, 0.4636, 0.8292, 0.4483, 0.8431, 0.4483, 0.8711, 0.4817, 0.8571, 0.4817, 0.8571, 0.4636, 0.8711, 0.4636, 0.8571, 0.4817, 0.8431, 0.4817, 0.8431, 0.4636, 0.8571, 0.4636, 0.8431, 0.4817, 0.8292, 0.4817, 0.8292, 0.4636, 0.8431, 0.4636, 0.8092, 0.6343, 0.7953, 0.6342, 0.7953, 0.6189, 0.8092, 0.6189, 0.7953, 0.6342, 0.7813, 0.6343, 0.7813, 0.6189, 0.7953, 0.6189, 0.7813, 0.6343, 0.7673, 0.6342, 0.7673, 0.6189, 0.7813, 0.6189, 0.8092, 0.6523, 0.7953, 0.6523, 0.7953, 0.6342, 0.8092, 0.6343, 0.7953, 0.6523, 0.7813, 0.6523, 0.7813, 0.6343, 0.7953, 0.6342, 0.7813, 0.6523, 0.7673, 0.6523, 0.7673, 0.6342, 0.7813, 0.6343, 0.809, 0.5919, 0.7951, 0.5919, 0.7917, 0.5778, 0.8065, 0.5772, 0.7951, 0.5919, 0.7813, 0.5919, 0.7813, 0.5778, 0.7917, 0.5778, 0.7813, 0.5919, 0.7674, 0.5919, 0.7708, 0.5778, 0.7813, 0.5778, 0.8092, 0.6062, 0.7953, 0.6062, 0.7951, 0.5919, 0.809, 0.5919, 0.7953, 0.6062, 0.7813, 0.6062, 0.7813, 0.5919, 0.7951, 0.5919, 0.7813, 0.6062, 0.7673, 0.6062, 0.7674, 0.5919, 0.7813, 0.5919, 0.8709, 0.4213, 0.857, 0.4213, 0.8536, 0.4051, 0.8692, 0.4049, 0.857, 0.4213, 0.8431, 0.4213, 0.8431, 0.4051, 0.8536, 0.4051, 0.8431, 0.4213, 0.8293, 0.4213, 0.8327, 0.4051, 0.8431, 0.4051, 0.8711, 0.4356, 0.8571, 0.4356, 0.857, 0.4213, 0.8709, 0.4213, 0.8571, 0.4356, 0.8431, 0.4356, 0.8431, 0.4213, 0.857, 0.4213, 0.8431, 0.4356, 0.8292, 0.4356, 0.8293, 0.4213, 0.8431, 0.4213, 0.8028, 0.537, 0.789, 0.538, 0.7866, 0.5164, 0.7947, 0.5188, 0.789, 0.538, 0.7813, 0.5379, 0.7813, 0.5188, 0.7866, 0.5164, 0.7813, 0.5379, 0.7736, 0.538, 0.776, 0.5164, 0.7813, 0.5188, 0.8645, 0.3727, 0.8509, 0.3722, 0.8484, 0.3609, 0.8584, 0.3618, 0.8509, 0.3722, 0.8431, 0.3722, 0.8431, 0.3609, 0.8484, 0.3609, 0.8431, 0.3722, 0.8354, 0.3722, 0.8379, 0.3609, 0.8431, 0.3609, 0.8171, 0.7248, 0.8251, 0.7316, 0.8252, 0.7616, 0.8152, 0.7606, 0.8251, 0.7316, 0.8305, 0.7243, 0.8305, 0.7616, 0.8252, 0.7616, 0.8305, 0.7243, 0.8358, 0.7316, 0.8357, 0.7616, 0.8305, 0.7616, 0.8692, 0.4049, 0.8536, 0.4051, 0.8519, 0.3898, 0.8654, 0.3899, 0.8536, 0.4051, 0.8431, 0.4051, 0.8431, 0.3898, 0.8519, 0.3898, 0.8431, 0.4051, 0.8327, 0.4051, 0.8344, 0.3898, 0.8431, 0.3898, 0.8092, 0.6189, 0.7953, 0.6189, 0.7953, 0.6062, 0.8092, 0.6062, 0.7953, 0.6189, 0.7813, 0.6189, 0.7813, 0.6062, 0.7953, 0.6062, 0.7813, 0.6189, 0.7673, 0.6189, 0.7673, 0.6062, 0.7813, 0.6062, 0.8711, 0.4483, 0.8571, 0.4483, 0.8571, 0.4356, 0.8711, 0.4356, 0.8571, 0.4483, 0.8431, 0.4483, 0.8431, 0.4356, 0.8571, 0.4356, 0.8431, 0.4483, 0.8292, 0.4483, 0.8292, 0.4356, 0.8431, 0.4356, 0.8065, 0.5772, 0.7917, 0.5778, 0.79, 0.5636, 0.8039, 0.5627, 0.7917, 0.5778, 0.7813, 0.5778, 0.7813, 0.5635, 0.79, 0.5636, 0.7813, 0.5778, 0.7708, 0.5778, 0.7726, 0.5636, 0.7813, 0.5635, 0.8122, 0.4159, 0.7983, 0.4159, 0.7983, 0.3609, 0.8122, 0.3609, 0.7983, 0.4159, 0.7843, 0.4159, 0.7843, 0.3609, 0.7983, 0.3609, 0.7843, 0.4159, 0.7703, 0.4159, 0.7703, 0.3609, 0.7843, 0.3609, 0.8152, 0.4817, 0.8292, 0.4817, 0.8292, 0.5258, 0.8152, 0.5258, 0.8292, 0.4817, 0.8431, 0.4817, 0.8431, 0.5258, 0.8292, 0.5258, 0.8431, 0.4817, 0.8571, 0.4817, 0.8571, 0.5258, 0.8431, 0.5258, 0.989, 0.6581, 0.989, 0.6709, 0.9778, 0.6716, 0.9739, 0.6593, 0.989, 0.6709, 0.989, 0.6838, 0.9739, 0.6838, 0.9778, 0.6716, 0.989, 0.6838, 0.989, 0.6967, 0.9778, 0.6961, 0.9739, 0.6838, 0.9584, 0.7096, 0.9584, 0.6967, 0.9699, 0.6961, 0.9739, 0.7084, 0.9584, 0.6967, 0.9584, 0.6838, 0.9739, 0.6838, 0.9699, 0.6961, 0.9584, 0.6838, 0.9584, 0.6709, 0.9699, 0.6716, 0.9739, 0.6838, 0.8152, 0.6511, 0.8152, 0.6268, 0.8311, 0.6267, 0.8311, 0.6511, 0.8311, 0.6511, 0.8311, 0.6267, 0.8469, 0.6268, 0.8469, 0.6511, 0.8469, 0.6511, 0.8469, 0.6268, 0.8628, 0.6267, 0.8628, 0.6511, 0.678, 0.4206, 0.6968, 0.4206, 0.699, 0.4268, 0.6824, 0.4268, 0.6968, 0.4206, 0.7157, 0.4206, 0.7157, 0.4268, 0.699, 0.4268, 0.7157, 0.4206, 0.7345, 0.4206, 0.7323, 0.4268, 0.7157, 0.4268, 0.7534, 0.53, 0.7345, 0.53, 0.7323, 0.5258, 0.7489, 0.5258, 0.7345, 0.53, 0.7157, 0.53, 0.7157, 0.5258, 0.7323, 0.5258, 0.7157, 0.53, 0.6968, 0.53, 0.699, 0.5258, 0.7157, 0.5258, 0.8771, 0.6267, 0.8616, 0.6267, 0.8601, 0.5258, 0.8741, 0.5258, 0.8616, 0.6267, 0.8461, 0.6267, 0.8461, 0.5258, 0.8601, 0.5258, 0.8461, 0.6267, 0.8307, 0.6267, 0.8322, 0.5258, 0.8461, 0.5258, 0.8152, 0.5164, 0.7998, 0.5164, 0.7983, 0.4159, 0.8122, 0.4159, 0.7998, 0.5164, 0.7843, 0.5164, 0.7843, 0.4159, 0.7983, 0.4159, 0.7843, 0.5164, 0.7688, 0.5164, 0.7703, 0.4159, 0.7843, 0.4159, 0.678, 0.3609, 0.6968, 0.3609, 0.7002, 0.3663, 0.6847, 0.3663, 0.6968, 0.3609, 0.7157, 0.3609, 0.7157, 0.3663, 0.7002, 0.3663, 0.7157, 0.3609, 0.7345, 0.3609, 0.7311, 0.3663, 0.7157, 0.3663, 0.678, 0.6406, 0.6968, 0.6406, 0.6968, 0.7003, 0.678, 0.7003, 0.6968, 0.6406, 0.7157, 0.6406, 0.7157, 0.7003, 0.6968, 0.7003, 0.7157, 0.6406, 0.7345, 0.6406, 0.7345, 0.7003, 0.7157, 0.7003, 0.678, 0.7586, 0.678, 0.744, 0.7462, 0.744, 0.7462, 0.7586, 0.678, 0.744, 0.678, 0.7295, 0.7462, 0.7295, 0.7462, 0.744, 0.678, 0.7295, 0.678, 0.7149, 0.7462, 0.7149, 0.7462, 0.7295, 0.7534, 0.4206, 0.7345, 0.4206, 0.7311, 0.4153, 0.7466, 0.4153, 0.7345, 0.4206, 0.7157, 0.4206, 0.7157, 0.4153, 0.7311, 0.4153, 0.7157, 0.4206, 0.6968, 0.4206, 0.7002, 0.4153, 0.7157, 0.4153, 0.8822, 0.7774, 0.8822, 0.7628, 0.9377, 0.7628, 0.9377, 0.7774, 0.8822, 0.7628, 0.8822, 0.7482, 0.9377, 0.7482, 0.9377, 0.7628, 0.8822, 0.7482, 0.8822, 0.7336, 0.9377, 0.7336, 0.9377, 0.7482, 0.4367, 0.9469, 0.4555, 0.9469, 0.4555, 1.0, 0.4367, 1.0, 0.4555, 0.9469, 0.4744, 0.9469, 0.4744, 1.0, 0.4555, 1.0, 0.4744, 0.9469, 0.4932, 0.9469, 0.4932, 1.0, 0.4744, 1.0, 0.678, 0.5903, 0.678, 0.5736, 0.6966, 0.5736, 0.6966, 0.5903, 0.6966, 0.5903, 0.6966, 0.5736, 0.7152, 0.5736, 0.7152, 0.5903, 0.7152, 0.5903, 0.7152, 0.5736, 0.7339, 0.5736, 0.7339, 0.5903, 0.9916, 0.7774, 0.9377, 0.7774, 0.9377, 0.7628, 0.9916, 0.7628, 0.9916, 0.7628, 0.9377, 0.7628, 0.9377, 0.7482, 0.9916, 0.7482, 0.9916, 0.7482, 0.9377, 0.7482, 0.9377, 0.7336, 0.9916, 0.7336, 0.4367, 0.8802, 0.4555, 0.8802, 0.4555, 0.9038, 0.4367, 0.9038, 0.4555, 0.8802, 0.4744, 0.8802, 0.4744, 0.9038, 0.4555, 0.9038, 0.4744, 0.8802, 0.4932, 0.8802, 0.4932, 0.9038, 0.4744, 0.9038, 0.4367, 0.9038, 0.4555, 0.9038, 0.4555, 0.9469, 0.4367, 0.9469, 0.4555, 0.9038, 0.4744, 0.9038, 0.4744, 0.9469, 0.4555, 0.9469, 0.4744, 0.9038, 0.4932, 0.9038, 0.4932, 0.9469, 0.4744, 0.9469, 0.4371, 0.7472, 0.4558, 0.7472, 0.4555, 0.8802, 0.4367, 0.8802, 0.4558, 0.7472, 0.4744, 0.7472, 0.4744, 0.8802, 0.4555, 0.8802, 0.4744, 0.7472, 0.493, 0.7472, 0.4932, 0.8802, 0.4744, 0.8802, 0.5125, 0.7439, 0.5312, 0.7439, 0.531, 0.8801, 0.5121, 0.8801, 0.5312, 0.7439, 0.5498, 0.7439, 0.5498, 0.8801, 0.531, 0.8801, 0.5498, 0.7439, 0.5684, 0.7439, 0.5687, 0.8801, 0.5498, 0.8801, 0.5121, 0.8801, 0.531, 0.8801, 0.531, 0.9033, 0.5121, 0.9033, 0.531, 0.8801, 0.5498, 0.8801, 0.5498, 0.9033, 0.531, 0.9033, 0.5498, 0.8801, 0.5687, 0.8801, 0.5687, 0.9033, 0.5498, 0.9033, 0.678, 0.5736, 0.678, 0.53, 0.6966, 0.53, 0.6966, 0.5736, 0.6966, 0.5736, 0.6966, 0.53, 0.7152, 0.53, 0.7152, 0.5736, 0.7152, 0.5736, 0.7152, 0.53, 0.7339, 0.53, 0.7339, 0.5736, 0.5871, 0.0, 0.5871, 0.7439, 0.5684, 0.7439, 0.5684, 0.0, 0.5684, 0.0, 0.5684, 0.7439, 0.5498, 0.7439, 0.5498, 3.634e-09, 0.5498, 3.634e-09, 0.5498, 0.7439, 0.5312, 0.7439, 0.5312, 3.634e-09, 0.5117, 2.035e-07, 0.5117, 0.7472, 0.493, 0.7472, 0.493, 1.49e-07, 0.493, 1.49e-07, 0.493, 0.7472, 0.4744, 0.7472, 0.4744, 1.054e-07, 0.4744, 1.054e-07, 0.4744, 0.7472, 0.4558, 0.7472, 0.4558, 5.815e-08, 0.7152, 0.6406, 0.7152, 0.6238, 0.7339, 0.6238, 0.7339, 0.6406, 0.7152, 0.6238, 0.7152, 0.6071, 0.7339, 0.6071, 0.7339, 0.6238, 0.7152, 0.6071, 0.7152, 0.5903, 0.7339, 0.5903, 0.7339, 0.6071, 0.6966, 0.6406, 0.6966, 0.6238, 0.7152, 0.6238, 0.7152, 0.6406, 0.6966, 0.6238, 0.6966, 0.6071, 0.7152, 0.6071, 0.7152, 0.6238, 0.6966, 0.6071, 0.6966, 0.5903, 0.7152, 0.5903, 0.7152, 0.6071, 0.678, 0.6406, 0.678, 0.6238, 0.6966, 0.6238, 0.6966, 0.6406, 0.678, 0.6238, 0.678, 0.6071, 0.6966, 0.6071, 0.6966, 0.6238, 0.678, 0.6071, 0.678, 0.5903, 0.6966, 0.5903, 0.6966, 0.6071, 0.8469, 0.7243, 0.8469, 0.6998, 0.8628, 0.6998, 0.8628, 0.7242, 0.8469, 0.6998, 0.8469, 0.6755, 0.8628, 0.6754, 0.8628, 0.6998, 0.8469, 0.6755, 0.8469, 0.6511, 0.8628, 0.6511, 0.8628, 0.6754, 0.8311, 0.7242, 0.8311, 0.6998, 0.8469, 0.6998, 0.8469, 0.7243, 0.8311, 0.6998, 0.8311, 0.6754, 0.8469, 0.6755, 0.8469, 0.6998, 0.8311, 0.6754, 0.8311, 0.6511, 0.8469, 0.6511, 0.8469, 0.6755, 0.8152, 0.7243, 0.8152, 0.6998, 0.8311, 0.6998, 0.8311, 0.7242, 0.8152, 0.6998, 0.8152, 0.6755, 0.8311, 0.6754, 0.8311, 0.6998, 0.8152, 0.6755, 0.8152, 0.6511, 0.8311, 0.6511, 0.8311, 0.6754, 0.8685, 0.7372, 0.8457, 0.7372, 0.8457, 0.7243, 0.8685, 0.7243, 0.8457, 0.7372, 0.8685, 0.7372, 0.8685, 0.75, 0.8457, 0.75, 0.3702, 0.01957, 0.3886, 0.01954, 0.3882, 0.1254, 0.3716, 0.1254, 0.9584, 0.5926, 0.9584, 0.576, 0.9846, 0.576, 0.9846, 0.589, 0.9584, 0.576, 0.9584, 0.5594, 0.9846, 0.5631, 0.9846, 0.576, 0.9584, 0.5594, 0.9584, 0.5428, 0.9846, 0.5501, 0.9846, 0.5631, 0.4048, 0.1254, 0.4045, 0.6859, 0.3883, 0.6857, 0.3882, 0.1254, 0.3882, 0.1254, 0.3883, 0.6857, 0.3721, 0.6855, 0.3716, 0.1254, 0.3716, 0.1254, 0.3721, 0.6855, 0.3558, 0.6853, 0.3549, 0.1309, 0.1861, 0.3139, 0.1701, 0.3141, 0.1699, 0.1403, 0.1866, 0.1405, 0.1701, 0.3141, 0.1541, 0.3142, 0.1532, 0.1401, 0.1699, 0.1403, 0.1541, 0.3142, 0.138, 0.3144, 0.1364, 0.1399, 0.1532, 0.1401, 0.3396, 0.6851, 0.3558, 0.6853, 0.3555, 0.8599, 0.339, 0.86, 0.3558, 0.6853, 0.3721, 0.6855, 0.372, 0.8597, 0.3555, 0.8599, 0.3721, 0.6855, 0.3883, 0.6857, 0.3885, 0.8595, 0.372, 0.8597, 0.12, 0.8744, 0.122, 0.3146, 0.138, 0.3144, 0.1366, 0.8689, 0.1366, 0.8689, 0.138, 0.3144, 0.1541, 0.3142, 0.1532, 0.8744, 0.1532, 0.8744, 0.1541, 0.3142, 0.1701, 0.3141, 0.1698, 0.8744, 0.4312, 0.8801, 0.3973, 0.8801, 0.3972, 0.8656, 0.4184, 0.8654, 0.3973, 0.8801, 0.3634, 0.8801, 0.3761, 0.8659, 0.3972, 0.8656, 0.3634, 0.8801, 0.3294, 0.8801, 0.355, 0.8661, 0.3761, 0.8659, 0.1887, 0.9803, 0.1703, 0.9802, 0.1698, 0.8744, 0.1865, 0.8744, 0.1703, 0.9802, 0.1519, 0.9802, 0.1532, 0.8744, 0.1698, 0.8744, 0.7832, 0.6523, 0.7903, 0.7577, 0.7534, 0.7577, 0.7604, 0.6523, 0.9846, 0.5926, 0.9846, 0.609, 0.9584, 0.6164, 0.9584, 0.6036, 0.9846, 0.609, 0.9846, 0.6253, 0.9584, 0.6291, 0.9584, 0.6164, 0.9846, 0.6253, 0.9846, 0.6417, 0.9584, 0.6419, 0.9584, 0.6291, 0.8057, 0.653, 0.8057, 0.6777, 0.7942, 0.6766, 0.7903, 0.6523, 0.8057, 0.6777, 0.8057, 0.7025, 0.7903, 0.701, 0.7942, 0.6766, 0.8057, 0.7025, 0.8057, 0.7272, 0.7942, 0.7254, 0.7903, 0.701, 0.8628, 0.7242, 0.8628, 0.6998, 0.8786, 0.6998, 0.8786, 0.7243, 0.8628, 0.6998, 0.8628, 0.6754, 0.8786, 0.6755, 0.8786, 0.6998, 0.8628, 0.6754, 0.8628, 0.6511, 0.8786, 0.6511, 0.8786, 0.6755, 0.7534, 0.4206, 0.7534, 0.448, 0.7489, 0.4515, 0.7489, 0.4268, 0.7534, 0.448, 0.7534, 0.4753, 0.7489, 0.4763, 0.7489, 0.4515, 0.7534, 0.4753, 0.7534, 0.5026, 0.7489, 0.501, 0.7489, 0.4763, 0.9846, 0.281, 0.9846, 0.2563, 0.9961, 0.2545, 1.0, 0.2788, 0.9846, 0.2563, 0.9846, 0.2316, 1.0, 0.2301, 0.9961, 0.2545, 0.9846, 0.2316, 0.9846, 0.2068, 0.9961, 0.2057, 1.0, 0.2301, 0.2955, 0.9468, 0.3294, 0.9468, 0.3308, 0.9998, 0.2955, 0.9998, 0.3294, 0.9468, 0.3633, 0.9468, 0.3661, 0.9998, 0.3308, 0.9998, 0.3633, 0.9468, 0.3972, 0.9468, 0.4014, 0.9998, 0.3661, 0.9998, 0.2128, 0.05301, 0.1789, 0.05301, 0.183, 5.815e-08, 0.2183, 5.815e-08, 0.1789, 0.05301, 0.145, 0.05301, 0.1477, 1.163e-07, 0.183, 5.815e-08, 0.145, 0.05301, 0.1111, 0.05301, 0.1124, 0.0, 0.1477, 1.163e-07, 0.678, 0.53, 0.678, 0.5026, 0.6824, 0.501, 0.6824, 0.5258, 0.678, 0.5026, 0.678, 0.4753, 0.6824, 0.4763, 0.6824, 0.501, 0.678, 0.4753, 0.678, 0.448, 0.6824, 0.4515, 0.6824, 0.4763, 0.2955, 0.9036, 0.3294, 0.9036, 0.3294, 0.9468, 0.2955, 0.9468, 0.3294, 0.9036, 0.3633, 0.9036, 0.3633, 0.9468, 0.3294, 0.9468, 0.3633, 0.9036, 0.3973, 0.9036, 0.3972, 0.9468, 0.3633, 0.9468, 0.2128, 0.09614, 0.1789, 0.09614, 0.1789, 0.05301, 0.2128, 0.05301, 0.1789, 0.09614, 0.145, 0.09614, 0.145, 0.05301, 0.1789, 0.05301, 0.145, 0.09614, 0.1111, 0.09614, 0.1111, 0.05301, 0.145, 0.05301, 0.9584, 0.4685, 0.9801, 0.4685, 0.9798, 0.4845, 0.9611, 0.486, 0.3511, 1.09e-08, 0.3728, 1.454e-08, 0.3702, 0.01957, 0.3519, 0.01221, 0.3728, 1.454e-08, 0.3944, 1.09e-08, 0.3886, 0.01954, 0.3702, 0.01957, 0.7339, 0.6406, 0.7339, 0.6238, 0.7525, 0.6238, 0.7525, 0.6406, 0.7339, 0.6238, 0.7339, 0.6071, 0.7525, 0.6071, 0.7525, 0.6238, 0.7339, 0.6071, 0.7339, 0.5903, 0.7525, 0.5903, 0.7525, 0.6071, 0.2128, 0.1197, 0.1789, 0.1197, 0.1789, 0.09614, 0.2128, 0.09614, 0.1789, 0.1197, 0.145, 0.1197, 0.145, 0.09614, 0.1789, 0.09614, 0.145, 0.1197, 0.1111, 0.1197, 0.1111, 0.09614, 0.145, 0.09614, 0.2955, 0.8801, 0.3294, 0.8801, 0.3294, 0.9036, 0.2955, 0.9036, 0.3294, 0.8801, 0.3634, 0.8801, 0.3633, 0.9036, 0.3294, 0.9036, 0.3634, 0.8801, 0.3973, 0.8801, 0.3973, 0.9036, 0.3633, 0.9036, 0.07718, 0.1197, 0.1111, 0.1197, 0.1357, 0.1337, 0.1142, 0.1335, 0.1111, 0.1197, 0.145, 0.1197, 0.1571, 0.1339, 0.1357, 0.1337, 0.145, 0.1197, 0.1789, 0.1197, 0.1786, 0.1342, 0.1571, 0.1339, 0.1977, 0.9998, 0.176, 0.9998, 0.1703, 0.9802, 0.1887, 0.9803, 0.176, 0.9998, 0.1544, 0.9998, 0.1519, 0.9802, 0.1703, 0.9802, 0.1544, 0.9998, 0.1328, 0.9998, 0.1335, 0.9876, 0.1519, 0.9802, 0.9798, 0.5101, 0.9611, 0.5086, 0.9611, 0.486, 0.9798, 0.4845, 0.9798, 0.4845, 0.998, 0.483, 0.998, 0.5116, 0.9798, 0.5101])
me_cube_001.use_remesh_preserve_volume = False
me_cube_001.use_remesh_preserve_attributes = False
me_cube_001.use_mirror_vertex_groups = False
me_cube_001.update()

# ---- objects
ob_cylinder = bpy.data.objects.new('Cylinder', me_cylinder)
ob_cube = bpy.data.objects.new('Cube', me_cube_001)

# ---- transforms, parenting, visibility, modifiers, constraints
ob_cylinder.location = (0.2901, 0.02117, 2.822)
ob_cylinder.scale = (0.1611, 0.1611, 0.06365)
ob_cylinder.lineart.crease_threshold = 0.0
ob_cube.location = (0.0, 0.1278, 0.0)
ob_cube.scale = (0.1988, 0.1988, 0.1988)
ob_cube.lineart.crease_threshold = 0.0
_m = ob_cube.modifiers.new('Bevel', 'BEVEL')
_m.segments = 2
_m.angle_limit = 1.497
_m.spread = 0.0

# ---- collection membership
col_collection_1.objects.link(ob_cylinder)
col_collection_1.objects.link(ob_cube)

# ---- scene / render settings (as saved in the file)
scene.frame_start = 1; scene.frame_end = 250; scene.frame_set(1)
scene.render.engine = 'BLENDER_EEVEE_NEXT'
scene.render.resolution_percentage = 50
scene.render.dither_intensity = 0.0
scene.cycles.use_denoising = False
scene.cycles.samples = 128
scene.cycles.sampling_pattern = 'TABULATED_SOBOL'
scene.cycles.light_sampling_threshold = 0.0
scene.cycles.use_adaptive_sampling = False
scene.cycles.use_light_tree = False
scene.cycles.blur_glossy = 0.0
scene.cycles.sample_clamp_indirect = 0.0
scene.view_settings.view_transform = 'Standard'
bpy.context.view_layer.update()

# ---- added for rendering (the .blend has no active camera and no usable light): camera, sun
cam_auto = bpy.data.cameras.new('AutoCamera')
cam_auto.lens = 50.0
cam_auto.sensor_width = 36.0
cam_auto.clip_end = 1000.0
ob_auto_camera = bpy.data.objects.new('AutoCamera', cam_auto)
scene.collection.objects.link(ob_auto_camera)
ob_auto_camera.location = (3.65532, -4.25506, 4.5427)
ob_auto_camera.rotation_euler = (1.09748, -7.21219e-08, 0.694738)
scene.camera = ob_auto_camera
light_auto_sun = bpy.data.lights.new('AutoSun', 'SUN')
light_auto_sun.energy = 3.0
light_auto_sun.angle = 0.0523599
ob_auto_sun = bpy.data.objects.new('AutoSun', light_auto_sun)
scene.collection.objects.link(ob_auto_sun)
ob_auto_sun.rotation_euler = (0.872665, 0.174533, 0.523599)
bpy.context.view_layer.update()
